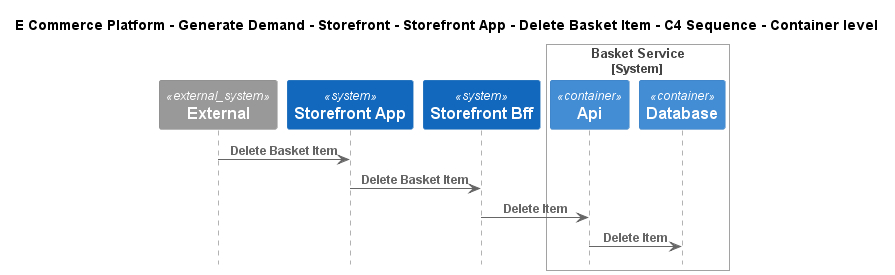

The diagram above was rendered by PlantUML. Its source (embedded in the PNG):
@startuml
!include ..\..\..\..\..\..\..\.c4s\C4_Sequence.puml

title E Commerce Platform - Generate Demand - Storefront - Storefront App - Delete Basket Item - C4 Sequence - Container level

System_Ext(C4InterFlow.SoftwareSystems.ExternalSystem, "External", "")
System(ECommercePlatform.GenerateDemand.Storefront.SoftwareSystems.StorefrontApp, "Storefront App", "")
System(ECommercePlatform.GenerateDemand.Storefront.SoftwareSystems.StorefrontBff, "Storefront Bff", "")

System_Boundary(ECommercePlatform.GenerateDemand.Basket.SoftwareSystems.BasketService, "Basket Service")
    Container(ECommercePlatform.GenerateDemand.Basket.SoftwareSystems.BasketService.Containers.Api, "Api", "", "")
    Container(ECommercePlatform.GenerateDemand.Basket.SoftwareSystems.BasketService.Containers.Database, "Database", "", "")
Boundary_End()

Rel(C4InterFlow.SoftwareSystems.ExternalSystem, ECommercePlatform.GenerateDemand.Storefront.SoftwareSystems.StorefrontApp, "Delete Basket Item")
Rel(ECommercePlatform.GenerateDemand.Storefront.SoftwareSystems.StorefrontApp, ECommercePlatform.GenerateDemand.Storefront.SoftwareSystems.StorefrontBff, "Delete Basket Item")
Rel(ECommercePlatform.GenerateDemand.Storefront.SoftwareSystems.StorefrontBff, ECommercePlatform.GenerateDemand.Basket.SoftwareSystems.BasketService.Containers.Api, "Delete Item")
Rel(ECommercePlatform.GenerateDemand.Basket.SoftwareSystems.BasketService.Containers.Api, ECommercePlatform.GenerateDemand.Basket.SoftwareSystems.BasketService.Containers.Database, "Delete Item")


@enduml